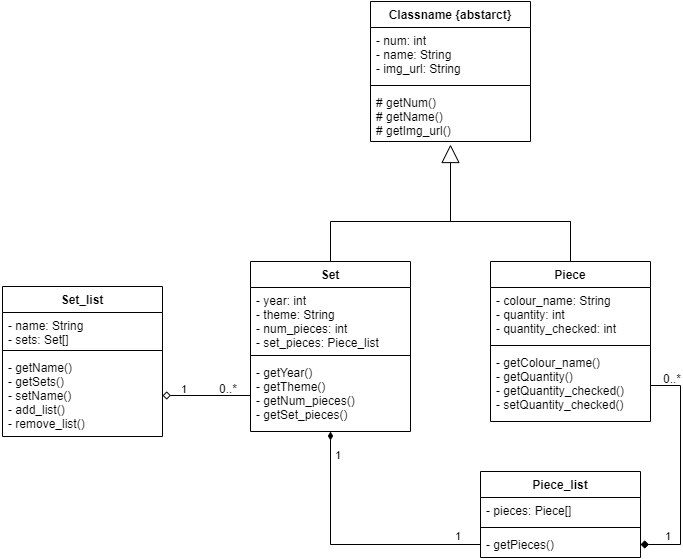

The diagram above was exported from draw.io. Its source (the exported page's mxGraphModel, read from the mxfile embedded in the PNG):
<mxGraphModel dx="1185" dy="635" grid="1" gridSize="10" guides="1" tooltips="1" connect="1" arrows="1" fold="1" page="1" pageScale="1" pageWidth="827" pageHeight="1169" math="0" shadow="0">
  <root>
    <mxCell id="WIyWlLk6GJQsqaUBKTNV-0" />
    <mxCell id="WIyWlLk6GJQsqaUBKTNV-1" parent="WIyWlLk6GJQsqaUBKTNV-0" />
    <mxCell id="iAg9ssfBjXaVYRtlcI5q-12" value="Piece_list" style="swimlane;fontStyle=1;align=center;verticalAlign=top;childLayout=stackLayout;horizontal=1;startSize=26;horizontalStack=0;resizeParent=1;resizeParentMax=0;resizeLast=0;collapsible=1;marginBottom=0;" vertex="1" parent="WIyWlLk6GJQsqaUBKTNV-1">
      <mxGeometry x="510" y="590" width="160" height="86" as="geometry" />
    </mxCell>
    <mxCell id="iAg9ssfBjXaVYRtlcI5q-13" value="- pieces: Piece[]" style="text;strokeColor=none;fillColor=none;align=left;verticalAlign=top;spacingLeft=4;spacingRight=4;overflow=hidden;rotatable=0;points=[[0,0.5],[1,0.5]];portConstraint=eastwest;" vertex="1" parent="iAg9ssfBjXaVYRtlcI5q-12">
      <mxGeometry y="26" width="160" height="26" as="geometry" />
    </mxCell>
    <mxCell id="iAg9ssfBjXaVYRtlcI5q-14" value="" style="line;strokeWidth=1;fillColor=none;align=left;verticalAlign=middle;spacingTop=-1;spacingLeft=3;spacingRight=3;rotatable=0;labelPosition=right;points=[];portConstraint=eastwest;" vertex="1" parent="iAg9ssfBjXaVYRtlcI5q-12">
      <mxGeometry y="52" width="160" height="8" as="geometry" />
    </mxCell>
    <mxCell id="iAg9ssfBjXaVYRtlcI5q-15" value="- getPieces()" style="text;strokeColor=none;fillColor=none;align=left;verticalAlign=top;spacingLeft=4;spacingRight=4;overflow=hidden;rotatable=0;points=[[0,0.5],[1,0.5]];portConstraint=eastwest;" vertex="1" parent="iAg9ssfBjXaVYRtlcI5q-12">
      <mxGeometry y="60" width="160" height="26" as="geometry" />
    </mxCell>
    <mxCell id="iAg9ssfBjXaVYRtlcI5q-16" value="Set_list" style="swimlane;fontStyle=1;align=center;verticalAlign=top;childLayout=stackLayout;horizontal=1;startSize=26;horizontalStack=0;resizeParent=1;resizeParentMax=0;resizeLast=0;collapsible=1;marginBottom=0;" vertex="1" parent="WIyWlLk6GJQsqaUBKTNV-1">
      <mxGeometry x="32" y="405" width="160" height="150" as="geometry" />
    </mxCell>
    <mxCell id="iAg9ssfBjXaVYRtlcI5q-17" value="- name: String&#10;- sets: Set[]" style="text;strokeColor=none;fillColor=none;align=left;verticalAlign=top;spacingLeft=4;spacingRight=4;overflow=hidden;rotatable=0;points=[[0,0.5],[1,0.5]];portConstraint=eastwest;" vertex="1" parent="iAg9ssfBjXaVYRtlcI5q-16">
      <mxGeometry y="26" width="160" height="34" as="geometry" />
    </mxCell>
    <mxCell id="iAg9ssfBjXaVYRtlcI5q-18" value="" style="line;strokeWidth=1;fillColor=none;align=left;verticalAlign=middle;spacingTop=-1;spacingLeft=3;spacingRight=3;rotatable=0;labelPosition=right;points=[];portConstraint=eastwest;" vertex="1" parent="iAg9ssfBjXaVYRtlcI5q-16">
      <mxGeometry y="60" width="160" height="8" as="geometry" />
    </mxCell>
    <mxCell id="iAg9ssfBjXaVYRtlcI5q-19" value="- getName()&#10;- getSets()&#10;- setName() &#10;- add_list()&#10;- remove_list()" style="text;strokeColor=none;fillColor=none;align=left;verticalAlign=top;spacingLeft=4;spacingRight=4;overflow=hidden;rotatable=0;points=[[0,0.5],[1,0.5]];portConstraint=eastwest;" vertex="1" parent="iAg9ssfBjXaVYRtlcI5q-16">
      <mxGeometry y="68" width="160" height="82" as="geometry" />
    </mxCell>
    <mxCell id="iAg9ssfBjXaVYRtlcI5q-23" value="" style="group" vertex="1" connectable="0" parent="WIyWlLk6GJQsqaUBKTNV-1">
      <mxGeometry x="280" y="120" width="400" height="430" as="geometry" />
    </mxCell>
    <mxCell id="iAg9ssfBjXaVYRtlcI5q-21" style="edgeStyle=orthogonalEdgeStyle;rounded=0;orthogonalLoop=1;jettySize=auto;html=1;exitX=0.5;exitY=0;exitDx=0;exitDy=0;endArrow=none;endFill=0;" edge="1" parent="iAg9ssfBjXaVYRtlcI5q-23" source="iAg9ssfBjXaVYRtlcI5q-0">
      <mxGeometry relative="1" as="geometry">
        <mxPoint x="80" y="220" as="targetPoint" />
      </mxGeometry>
    </mxCell>
    <mxCell id="iAg9ssfBjXaVYRtlcI5q-0" value="Set" style="swimlane;fontStyle=1;align=center;verticalAlign=top;childLayout=stackLayout;horizontal=1;startSize=26;horizontalStack=0;resizeParent=1;resizeParentMax=0;resizeLast=0;collapsible=1;marginBottom=0;" vertex="1" parent="iAg9ssfBjXaVYRtlcI5q-23">
      <mxGeometry y="260" width="160" height="170" as="geometry" />
    </mxCell>
    <mxCell id="iAg9ssfBjXaVYRtlcI5q-1" value="- year: int&#10;- theme: String&#10;- num_pieces: int&#10;- set_pieces: Piece_list&#10;" style="text;strokeColor=none;fillColor=none;align=left;verticalAlign=top;spacingLeft=4;spacingRight=4;overflow=hidden;rotatable=0;points=[[0,0.5],[1,0.5]];portConstraint=eastwest;" vertex="1" parent="iAg9ssfBjXaVYRtlcI5q-0">
      <mxGeometry y="26" width="160" height="64" as="geometry" />
    </mxCell>
    <mxCell id="iAg9ssfBjXaVYRtlcI5q-2" value="" style="line;strokeWidth=1;fillColor=none;align=left;verticalAlign=middle;spacingTop=-1;spacingLeft=3;spacingRight=3;rotatable=0;labelPosition=right;points=[];portConstraint=eastwest;" vertex="1" parent="iAg9ssfBjXaVYRtlcI5q-0">
      <mxGeometry y="90" width="160" height="8" as="geometry" />
    </mxCell>
    <mxCell id="iAg9ssfBjXaVYRtlcI5q-3" value="- getYear()&#10;- getTheme()&#10;- getNum_pieces()&#10;- getSet_pieces()" style="text;strokeColor=none;fillColor=none;align=left;verticalAlign=top;spacingLeft=4;spacingRight=4;overflow=hidden;rotatable=0;points=[[0,0.5],[1,0.5]];portConstraint=eastwest;" vertex="1" parent="iAg9ssfBjXaVYRtlcI5q-0">
      <mxGeometry y="98" width="160" height="72" as="geometry" />
    </mxCell>
    <mxCell id="iAg9ssfBjXaVYRtlcI5q-4" value="Classname {abstarct}" style="swimlane;fontStyle=1;align=center;verticalAlign=top;childLayout=stackLayout;horizontal=1;startSize=26;horizontalStack=0;resizeParent=1;resizeParentMax=0;resizeLast=0;collapsible=1;marginBottom=0;" vertex="1" parent="iAg9ssfBjXaVYRtlcI5q-23">
      <mxGeometry x="120" width="160" height="140" as="geometry" />
    </mxCell>
    <mxCell id="iAg9ssfBjXaVYRtlcI5q-5" value="- num: int&#10;- name: String&#10;- img_url: String" style="text;strokeColor=none;fillColor=none;align=left;verticalAlign=top;spacingLeft=4;spacingRight=4;overflow=hidden;rotatable=0;points=[[0,0.5],[1,0.5]];portConstraint=eastwest;" vertex="1" parent="iAg9ssfBjXaVYRtlcI5q-4">
      <mxGeometry y="26" width="160" height="54" as="geometry" />
    </mxCell>
    <mxCell id="iAg9ssfBjXaVYRtlcI5q-6" value="" style="line;strokeWidth=1;fillColor=none;align=left;verticalAlign=middle;spacingTop=-1;spacingLeft=3;spacingRight=3;rotatable=0;labelPosition=right;points=[];portConstraint=eastwest;" vertex="1" parent="iAg9ssfBjXaVYRtlcI5q-4">
      <mxGeometry y="80" width="160" height="8" as="geometry" />
    </mxCell>
    <mxCell id="iAg9ssfBjXaVYRtlcI5q-7" value="# getNum()&#10;# getName()&#10;# getImg_url()" style="text;strokeColor=none;fillColor=none;align=left;verticalAlign=top;spacingLeft=4;spacingRight=4;overflow=hidden;rotatable=0;points=[[0,0.5],[1,0.5]];portConstraint=eastwest;" vertex="1" parent="iAg9ssfBjXaVYRtlcI5q-4">
      <mxGeometry y="88" width="160" height="52" as="geometry" />
    </mxCell>
    <mxCell id="iAg9ssfBjXaVYRtlcI5q-22" style="edgeStyle=orthogonalEdgeStyle;rounded=0;orthogonalLoop=1;jettySize=auto;html=1;exitX=0.5;exitY=0;exitDx=0;exitDy=0;endArrow=none;endFill=0;" edge="1" parent="iAg9ssfBjXaVYRtlcI5q-23" source="iAg9ssfBjXaVYRtlcI5q-8">
      <mxGeometry relative="1" as="geometry">
        <mxPoint x="320" y="220" as="targetPoint" />
      </mxGeometry>
    </mxCell>
    <mxCell id="iAg9ssfBjXaVYRtlcI5q-8" value="Piece" style="swimlane;fontStyle=1;align=center;verticalAlign=top;childLayout=stackLayout;horizontal=1;startSize=26;horizontalStack=0;resizeParent=1;resizeParentMax=0;resizeLast=0;collapsible=1;marginBottom=0;" vertex="1" parent="iAg9ssfBjXaVYRtlcI5q-23">
      <mxGeometry x="240" y="260" width="160" height="160" as="geometry" />
    </mxCell>
    <mxCell id="iAg9ssfBjXaVYRtlcI5q-9" value="- colour_name: String&#10;- quantity: int&#10;- quantity_checked: int" style="text;strokeColor=none;fillColor=none;align=left;verticalAlign=top;spacingLeft=4;spacingRight=4;overflow=hidden;rotatable=0;points=[[0,0.5],[1,0.5]];portConstraint=eastwest;" vertex="1" parent="iAg9ssfBjXaVYRtlcI5q-8">
      <mxGeometry y="26" width="160" height="54" as="geometry" />
    </mxCell>
    <mxCell id="iAg9ssfBjXaVYRtlcI5q-10" value="" style="line;strokeWidth=1;fillColor=none;align=left;verticalAlign=middle;spacingTop=-1;spacingLeft=3;spacingRight=3;rotatable=0;labelPosition=right;points=[];portConstraint=eastwest;" vertex="1" parent="iAg9ssfBjXaVYRtlcI5q-8">
      <mxGeometry y="80" width="160" height="8" as="geometry" />
    </mxCell>
    <mxCell id="iAg9ssfBjXaVYRtlcI5q-11" value="- getColour_name()&#10;- getQuantity()&#10;- getQuantity_checked()&#10;- setQuantity_checked()" style="text;strokeColor=none;fillColor=none;align=left;verticalAlign=top;spacingLeft=4;spacingRight=4;overflow=hidden;rotatable=0;points=[[0,0.5],[1,0.5]];portConstraint=eastwest;" vertex="1" parent="iAg9ssfBjXaVYRtlcI5q-8">
      <mxGeometry y="88" width="160" height="72" as="geometry" />
    </mxCell>
    <mxCell id="iAg9ssfBjXaVYRtlcI5q-20" value="" style="endArrow=block;endSize=16;endFill=0;html=1;rounded=0;entryX=0.5;entryY=1.058;entryDx=0;entryDy=0;entryPerimeter=0;" edge="1" parent="iAg9ssfBjXaVYRtlcI5q-23" target="iAg9ssfBjXaVYRtlcI5q-7">
      <mxGeometry width="160" relative="1" as="geometry">
        <mxPoint x="80" y="220" as="sourcePoint" />
        <mxPoint x="360" y="150" as="targetPoint" />
        <Array as="points">
          <mxPoint x="320" y="220" />
          <mxPoint x="200" y="220" />
        </Array>
      </mxGeometry>
    </mxCell>
    <mxCell id="iAg9ssfBjXaVYRtlcI5q-25" value="" style="edgeStyle=orthogonalEdgeStyle;rounded=0;orthogonalLoop=1;jettySize=auto;html=1;exitX=1;exitY=0.5;exitDx=0;exitDy=0;endArrow=none;endFill=0;entryX=0;entryY=0.5;entryDx=0;entryDy=0;verticalAlign=bottom;startArrow=diamond;startFill=0;" edge="1" parent="WIyWlLk6GJQsqaUBKTNV-1" source="iAg9ssfBjXaVYRtlcI5q-19" target="iAg9ssfBjXaVYRtlcI5q-3">
      <mxGeometry relative="1" as="geometry">
        <mxPoint x="260" y="489" as="targetPoint" />
      </mxGeometry>
    </mxCell>
    <mxCell id="iAg9ssfBjXaVYRtlcI5q-27" style="edgeStyle=orthogonalEdgeStyle;rounded=0;orthogonalLoop=1;jettySize=auto;html=1;exitX=0.5;exitY=1;exitDx=0;exitDy=0;endArrow=none;endFill=0;verticalAlign=bottom;entryX=0;entryY=0.5;entryDx=0;entryDy=0;startArrow=diamondThin;startFill=1;" edge="1" parent="WIyWlLk6GJQsqaUBKTNV-1" source="iAg9ssfBjXaVYRtlcI5q-0" target="iAg9ssfBjXaVYRtlcI5q-15">
      <mxGeometry relative="1" as="geometry">
        <mxPoint x="510" y="630" as="targetPoint" />
      </mxGeometry>
    </mxCell>
    <mxCell id="iAg9ssfBjXaVYRtlcI5q-32" value="&lt;font style=&quot;font-size: 11px&quot;&gt;1&lt;/font&gt;" style="text;html=1;strokeColor=none;fillColor=none;align=center;verticalAlign=middle;whiteSpace=wrap;rounded=0;" vertex="1" parent="WIyWlLk6GJQsqaUBKTNV-1">
      <mxGeometry x="480" y="650" width="16" height="10" as="geometry" />
    </mxCell>
    <mxCell id="iAg9ssfBjXaVYRtlcI5q-33" style="edgeStyle=orthogonalEdgeStyle;rounded=0;orthogonalLoop=1;jettySize=auto;html=1;exitX=1;exitY=0.5;exitDx=0;exitDy=0;entryX=1;entryY=0.5;entryDx=0;entryDy=0;fontSize=11;endArrow=none;endFill=0;verticalAlign=bottom;startArrow=diamond;startFill=1;" edge="1" parent="WIyWlLk6GJQsqaUBKTNV-1" source="iAg9ssfBjXaVYRtlcI5q-15" target="iAg9ssfBjXaVYRtlcI5q-11">
      <mxGeometry relative="1" as="geometry">
        <Array as="points">
          <mxPoint x="710" y="663" />
          <mxPoint x="710" y="504" />
        </Array>
      </mxGeometry>
    </mxCell>
    <mxCell id="iAg9ssfBjXaVYRtlcI5q-34" value="&lt;font style=&quot;font-size: 11px&quot;&gt;1&lt;/font&gt;" style="text;html=1;strokeColor=none;fillColor=none;align=center;verticalAlign=middle;whiteSpace=wrap;rounded=0;" vertex="1" parent="WIyWlLk6GJQsqaUBKTNV-1">
      <mxGeometry x="690" y="650" width="16" height="10" as="geometry" />
    </mxCell>
    <mxCell id="iAg9ssfBjXaVYRtlcI5q-35" value="&lt;font style=&quot;font-size: 12px&quot;&gt;0..*&lt;/font&gt;" style="text;html=1;strokeColor=none;fillColor=none;align=center;verticalAlign=middle;whiteSpace=wrap;rounded=0;" vertex="1" parent="WIyWlLk6GJQsqaUBKTNV-1">
      <mxGeometry x="694" y="493" width="16" height="10" as="geometry" />
    </mxCell>
    <mxCell id="iAg9ssfBjXaVYRtlcI5q-36" value="&lt;font style=&quot;font-size: 11px&quot;&gt;1&lt;/font&gt;" style="text;html=1;strokeColor=none;fillColor=none;align=center;verticalAlign=middle;whiteSpace=wrap;rounded=0;" vertex="1" parent="WIyWlLk6GJQsqaUBKTNV-1">
      <mxGeometry x="206" y="503" width="16" height="10" as="geometry" />
    </mxCell>
    <mxCell id="iAg9ssfBjXaVYRtlcI5q-38" value="&lt;font style=&quot;font-size: 12px&quot;&gt;0..*&lt;/font&gt;" style="text;html=1;strokeColor=none;fillColor=none;align=center;verticalAlign=middle;whiteSpace=wrap;rounded=0;" vertex="1" parent="WIyWlLk6GJQsqaUBKTNV-1">
      <mxGeometry x="250" y="503" width="16" height="10" as="geometry" />
    </mxCell>
    <mxCell id="iAg9ssfBjXaVYRtlcI5q-30" value="&lt;font style=&quot;font-size: 11px&quot;&gt;1&lt;/font&gt;" style="text;html=1;strokeColor=none;fillColor=none;align=center;verticalAlign=middle;whiteSpace=wrap;rounded=0;" vertex="1" parent="WIyWlLk6GJQsqaUBKTNV-1">
      <mxGeometry x="360" y="569" width="16" height="10" as="geometry" />
    </mxCell>
  </root>
</mxGraphModel>